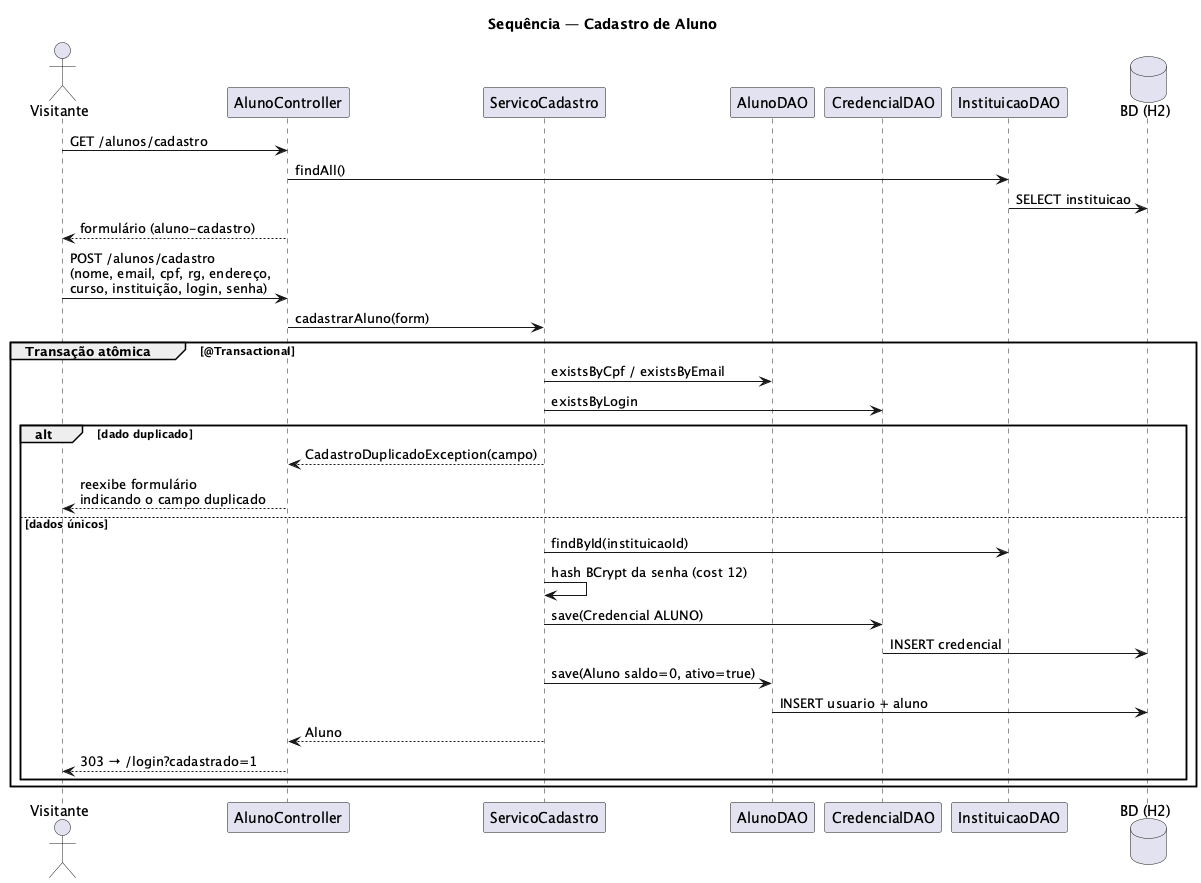

The diagram above was rendered by PlantUML. Its source (embedded in the PNG):
@startuml seq-cadastro-aluno
' Diagrama de Sequência — Cadastrar-se no sistema (C01)
' Lab04S02. Fiel à implementação: AlunoController.cadastrar →
' ServicoCadastro.cadastrarAluno (unicidade de CPF/e-mail/login,
' credencial com BCrypt, vínculo com instituição).

skinparam shadowing false
title Sequência — Cadastro de Aluno

actor "Visitante" as visitante
participant "AlunoController" as ctrl
participant "ServicoCadastro" as servico
participant "AlunoDAO" as alunoDAO
participant "CredencialDAO" as credDAO
participant "InstituicaoDAO" as instDAO
database "BD (H2)" as bd

visitante -> ctrl : GET /alunos/cadastro
ctrl -> instDAO : findAll()
instDAO -> bd : SELECT instituicao
ctrl --> visitante : formulário (aluno-cadastro)

visitante -> ctrl : POST /alunos/cadastro\n(nome, email, cpf, rg, endereço,\ncurso, instituição, login, senha)
ctrl -> servico : cadastrarAluno(form)

group Transação atômica [@Transactional]
  servico -> alunoDAO : existsByCpf / existsByEmail
  servico -> credDAO : existsByLogin
  alt dado duplicado
    servico --> ctrl : CadastroDuplicadoException(campo)
    ctrl --> visitante : reexibe formulário\nindicando o campo duplicado
  else dados únicos
    servico -> instDAO : findById(instituicaoId)
    servico -> servico : hash BCrypt da senha (cost 12)
    servico -> credDAO : save(Credencial ALUNO)
    credDAO -> bd : INSERT credencial
    servico -> alunoDAO : save(Aluno saldo=0, ativo=true)
    alunoDAO -> bd : INSERT usuario + aluno
    servico --> ctrl : Aluno
    ctrl --> visitante : 303 → /login?cadastrado=1
  end
end

@enduml